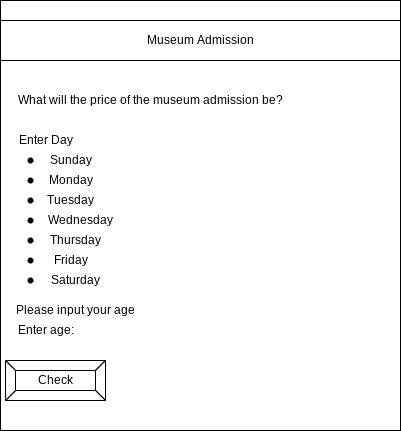

The diagram above was exported from draw.io. Its source (the exported page's mxGraphModel, read from the mxfile embedded in the PNG):
<mxGraphModel dx="1074" dy="741" grid="1" gridSize="10" guides="1" tooltips="1" connect="1" arrows="1" fold="1" page="1" pageScale="1" pageWidth="850" pageHeight="1100" math="0" shadow="0">
  <root>
    <mxCell id="0" />
    <mxCell id="1" parent="0" />
    <mxCell id="2" value="" style="rounded=0;whiteSpace=wrap;html=1;" parent="1" vertex="1">
      <mxGeometry x="80" y="60" width="400" height="430" as="geometry" />
    </mxCell>
    <mxCell id="3" value="Museum Admission" style="rounded=0;whiteSpace=wrap;html=1;" parent="1" vertex="1">
      <mxGeometry x="80" y="80" width="400" height="40" as="geometry" />
    </mxCell>
    <mxCell id="6" value="Check" style="labelPosition=center;verticalLabelPosition=middle;align=center;html=1;shape=mxgraph.basic.button;dx=10;" parent="1" vertex="1">
      <mxGeometry x="85" y="420" width="100" height="40" as="geometry" />
    </mxCell>
    <mxCell id="7" value="What will the price of the museum admission be?" style="text;html=1;align=center;verticalAlign=middle;resizable=0;points=[];autosize=1;strokeColor=none;fillColor=none;" vertex="1" parent="1">
      <mxGeometry x="90" y="150" width="280" height="20" as="geometry" />
    </mxCell>
    <mxCell id="8" value="Enter Day" style="text;html=1;align=center;verticalAlign=middle;resizable=0;points=[];autosize=1;strokeColor=none;fillColor=none;" vertex="1" parent="1">
      <mxGeometry x="90" y="190" width="70" height="20" as="geometry" />
    </mxCell>
    <mxCell id="10" value="Sunday" style="text;html=1;align=center;verticalAlign=middle;resizable=0;points=[];autosize=1;strokeColor=none;fillColor=none;" vertex="1" parent="1">
      <mxGeometry x="120" y="210" width="60" height="20" as="geometry" />
    </mxCell>
    <mxCell id="11" value="Monday" style="text;html=1;align=center;verticalAlign=middle;resizable=0;points=[];autosize=1;strokeColor=none;fillColor=none;" vertex="1" parent="1">
      <mxGeometry x="120" y="230" width="60" height="20" as="geometry" />
    </mxCell>
    <mxCell id="13" value="Tuesday" style="text;html=1;align=center;verticalAlign=middle;resizable=0;points=[];autosize=1;strokeColor=none;fillColor=none;" vertex="1" parent="1">
      <mxGeometry x="120" y="250" width="60" height="20" as="geometry" />
    </mxCell>
    <mxCell id="15" value="Wednesday" style="text;html=1;align=center;verticalAlign=middle;resizable=0;points=[];autosize=1;strokeColor=none;fillColor=none;" vertex="1" parent="1">
      <mxGeometry x="120" y="270" width="80" height="20" as="geometry" />
    </mxCell>
    <mxCell id="16" value="Thursday" style="text;html=1;align=center;verticalAlign=middle;resizable=0;points=[];autosize=1;strokeColor=none;fillColor=none;" vertex="1" parent="1">
      <mxGeometry x="120" y="290" width="70" height="20" as="geometry" />
    </mxCell>
    <mxCell id="17" value="Friday" style="text;html=1;align=center;verticalAlign=middle;resizable=0;points=[];autosize=1;strokeColor=none;fillColor=none;" vertex="1" parent="1">
      <mxGeometry x="125" y="310" width="50" height="20" as="geometry" />
    </mxCell>
    <mxCell id="19" value="Saturday" style="text;html=1;align=center;verticalAlign=middle;resizable=0;points=[];autosize=1;strokeColor=none;fillColor=none;" vertex="1" parent="1">
      <mxGeometry x="125" y="330" width="60" height="20" as="geometry" />
    </mxCell>
    <mxCell id="20" value="" style="shape=waypoint;sketch=0;size=6;pointerEvents=1;points=[];fillColor=none;resizable=0;rotatable=0;perimeter=centerPerimeter;snapToPoint=1;" vertex="1" parent="1">
      <mxGeometry x="90" y="200" width="40" height="40" as="geometry" />
    </mxCell>
    <mxCell id="21" value="" style="shape=waypoint;sketch=0;size=6;pointerEvents=1;points=[];fillColor=none;resizable=0;rotatable=0;perimeter=centerPerimeter;snapToPoint=1;" vertex="1" parent="1">
      <mxGeometry x="90" y="220" width="40" height="40" as="geometry" />
    </mxCell>
    <mxCell id="22" value="" style="shape=waypoint;sketch=0;size=6;pointerEvents=1;points=[];fillColor=none;resizable=0;rotatable=0;perimeter=centerPerimeter;snapToPoint=1;" vertex="1" parent="1">
      <mxGeometry x="90" y="280" width="40" height="40" as="geometry" />
    </mxCell>
    <mxCell id="23" value="" style="shape=waypoint;sketch=0;size=6;pointerEvents=1;points=[];fillColor=none;resizable=0;rotatable=0;perimeter=centerPerimeter;snapToPoint=1;" vertex="1" parent="1">
      <mxGeometry x="90" y="260" width="40" height="40" as="geometry" />
    </mxCell>
    <mxCell id="24" value="" style="shape=waypoint;sketch=0;size=6;pointerEvents=1;points=[];fillColor=none;resizable=0;rotatable=0;perimeter=centerPerimeter;snapToPoint=1;" vertex="1" parent="1">
      <mxGeometry x="90" y="240" width="40" height="40" as="geometry" />
    </mxCell>
    <mxCell id="25" value="" style="shape=waypoint;sketch=0;size=6;pointerEvents=1;points=[];fillColor=none;resizable=0;rotatable=0;perimeter=centerPerimeter;snapToPoint=1;" vertex="1" parent="1">
      <mxGeometry x="90" y="300" width="40" height="40" as="geometry" />
    </mxCell>
    <mxCell id="26" value="" style="shape=waypoint;sketch=0;size=6;pointerEvents=1;points=[];fillColor=none;resizable=0;rotatable=0;perimeter=centerPerimeter;snapToPoint=1;" vertex="1" parent="1">
      <mxGeometry x="90" y="320" width="40" height="40" as="geometry" />
    </mxCell>
    <mxCell id="27" value="Please input your age" style="text;html=1;align=center;verticalAlign=middle;resizable=0;points=[];autosize=1;strokeColor=none;fillColor=none;" vertex="1" parent="1">
      <mxGeometry x="90" y="360" width="130" height="20" as="geometry" />
    </mxCell>
    <mxCell id="28" value="Enter age:" style="text;html=1;align=center;verticalAlign=middle;resizable=0;points=[];autosize=1;strokeColor=none;fillColor=none;" vertex="1" parent="1">
      <mxGeometry x="90" y="380" width="70" height="20" as="geometry" />
    </mxCell>
  </root>
</mxGraphModel>